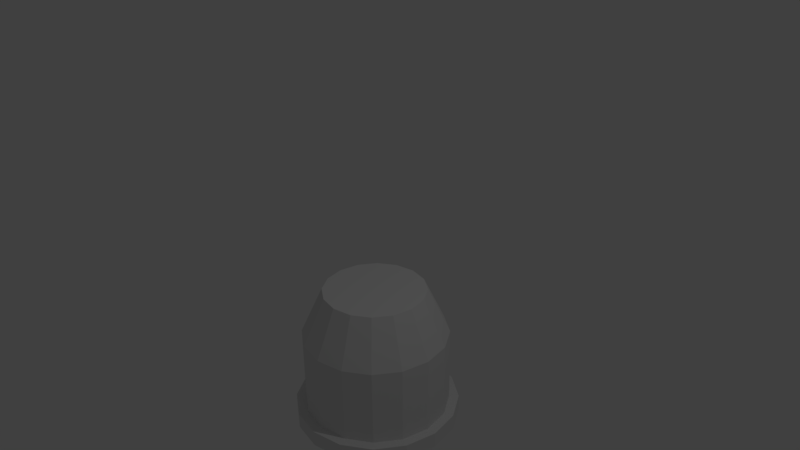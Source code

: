 # Source: alarmlight.blend  (saved by Blender 2.77.0; exported with 4.5.12 LTS)
import bpy
from mathutils import Matrix  # noqa: F401  (used for matrix-valued properties, if any)

bpy.ops.wm.read_factory_settings(use_empty=True)
scene = bpy.context.scene
scene.name = 'Scene'

# ---- collections
col_collection_1 = bpy.data.collections.new('Collection 1'); scene.collection.children.link(col_collection_1)

# ---- world
world_world = bpy.data.worlds.new('World'); scene.world = world_world
world_world.color = (0.05088, 0.05088, 0.05088)
world_world.use_sun_shadow = False
world_world.sun_shadow_jitter_overblur = 0.0
world_world.cycles.sampling_method = 'MANUAL'

# ---- cameras
cam_camera = bpy.data.cameras.new('Camera')
cam_camera.clip_end = 100.0
cam_camera.lens = 35.0
cam_camera.sensor_width = 32.0
cam_camera.sensor_height = 18.0
cam_camera.ortho_scale = 7.314
cam_camera.dof.focus_distance = 0.0
cam_camera.dof.aperture_fstop = 128.0

# ---- lights
light_lamp = bpy.data.lights.new('Lamp', 'POINT')
light_lamp.transmission_factor = 0.0
light_lamp.cutoff_distance = 30.0
light_lamp.energy = 100.0
light_lamp.shadow_buffer_clip_start = 1.001
light_lamp.shadow_soft_size = 0.1
light_lamp.shadow_maximum_resolution = 0.006
light_lamp.use_absolute_resolution = True

# ---- meshes
me_cylinder = bpy.data.meshes.new('Cylinder')
me_cylinder.from_pydata([(0.0, 1.0, -1.172), (1.119e-08, 0.6996, -0.5193), (0.3827, 0.9239, -1.172), (0.2677, 0.6463, -0.5193), (0.7071, 0.7071, -1.172), (0.4947, 0.4947, -0.5193), (0.9239, 0.3827, -1.172), (0.6463, 0.2677, -0.5193), (1.0, -4.371e-08, -1.172), (0.6996, -2.722e-08, -0.5193), (0.9239, -0.3827, -1.172), (0.6463, -0.2677, -0.5193), (0.7071, -0.7071, -1.172), (0.4947, -0.4947, -0.5193), (0.3827, -0.9239, -1.172), (0.2677, -0.6463, -0.5193), (1.51e-07, -1.0, -1.172), (1.168e-07, -0.6996, -0.5193), (-0.3827, -0.9239, -1.172), (-0.2677, -0.6463, -0.5193), (-0.7071, -0.7071, -1.172), (-0.4947, -0.4947, -0.5193), (-0.9239, -0.3827, -1.172), (-0.6463, -0.2677, -0.5193), (-1.0, 1.192e-08, -1.172), (-0.6996, 1.17e-08, -0.5193), (-0.9239, 0.3827, -1.172), (-0.6463, 0.2677, -0.5193), (-0.7071, 0.7071, -1.172), (-0.4947, 0.4947, -0.5193), (-0.3827, 0.9239, -1.172), (-0.2677, 0.6463, -0.5193), (0.0, 1.0, -2.241), (0.3827, 0.9239, -2.241), (0.7071, 0.7071, -2.241), (0.9239, 0.3827, -2.241), (1.0, -4.371e-08, -2.241), (0.9239, -0.3827, -2.241), (0.7071, -0.7071, -2.241), (0.3827, -0.9239, -2.241), (1.51e-07, -1.0, -2.241), (-0.3827, -0.9239, -2.241), (-0.7071, -0.7071, -2.241), (-0.9239, -0.3827, -2.241), (-1.0, 1.192e-08, -2.241), (-0.9239, 0.3827, -2.241), (-0.7071, 0.7071, -2.241), (-0.3827, 0.9239, -2.241), (-4.983e-09, 1.134, -2.241), (0.4339, 1.047, -2.241), (0.8017, 0.8017, -2.241), (1.047, 0.4339, -2.241), (1.134, -5.105e-08, -2.241), (1.047, -0.4339, -2.241), (0.8017, -0.8017, -2.241), (0.4339, -1.047, -2.241), (1.662e-07, -1.134, -2.241), (-0.4339, -1.047, -2.241), (-0.8017, -0.8017, -2.241), (-1.047, -0.4339, -2.241), (-1.134, 1.203e-08, -2.241), (-1.047, 0.4339, -2.241), (-0.8017, 0.8017, -2.241), (-0.4339, 1.047, -2.241), (5.031e-09, 1.134, -2.461), (0.4339, 1.047, -2.461), (0.8017, 0.8017, -2.461), (1.047, 0.4339, -2.461), (1.134, -5.105e-08, -2.461), (1.047, -0.4339, -2.461), (0.8017, -0.8017, -2.461), (0.4339, -1.047, -2.461), (1.762e-07, -1.134, -2.461), (-0.4339, -1.047, -2.461), (-0.8017, -0.8017, -2.461), (-1.047, -0.4339, -2.461), (-1.134, 1.203e-08, -2.461), (-1.047, 0.4339, -2.461), (-0.8017, 0.8017, -2.461), (-0.4339, 1.047, -2.461)], [], [(0, 1, 3, 2), (2, 3, 5, 4), (4, 5, 7, 6), (6, 7, 9, 8), (8, 9, 11, 10), (10, 11, 13, 12), (12, 13, 15, 14), (14, 15, 17, 16), (16, 17, 19, 18), (18, 19, 21, 20), (20, 21, 23, 22), (22, 23, 25, 24), (24, 25, 27, 26), (26, 27, 29, 28), (3, 1, 31, 29, 27, 25, 23, 21, 19, 17, 15, 13, 11, 9, 7, 5), (28, 29, 31, 30), (30, 31, 1, 0), (10, 12, 38, 37), (44, 45, 61, 60), (20, 22, 43, 42), (30, 0, 32, 47), (6, 8, 36, 35), (16, 18, 41, 40), (26, 28, 46, 45), (2, 4, 34, 33), (12, 14, 39, 38), (22, 24, 44, 43), (8, 10, 37, 36), (18, 20, 42, 41), (28, 30, 47, 46), (4, 6, 35, 34), (14, 16, 40, 39), (0, 2, 33, 32), (24, 26, 45, 44), (50, 51, 67, 66), (37, 38, 54, 53), (45, 46, 62, 61), (38, 39, 55, 54), (46, 47, 63, 62), (39, 40, 56, 55), (32, 33, 49, 48), (47, 32, 48, 63), (40, 41, 57, 56), (33, 34, 50, 49), (41, 42, 58, 57), (34, 35, 51, 50), (42, 43, 59, 58), (35, 36, 52, 51), (43, 44, 60, 59), (36, 37, 53, 52), (64, 65, 66, 67, 68, 69, 70, 71, 72, 73, 74, 75, 76, 77, 78, 79), (58, 59, 75, 74), (51, 52, 68, 67), (59, 60, 76, 75), (52, 53, 69, 68), (60, 61, 77, 76), (53, 54, 70, 69), (61, 62, 78, 77), (54, 55, 71, 70), (62, 63, 79, 78), (55, 56, 72, 71), (48, 49, 65, 64), (63, 48, 64, 79), (56, 57, 73, 72), (49, 50, 66, 65), (57, 58, 74, 73)])
me_cylinder.use_remesh_preserve_volume = False
me_cylinder.use_remesh_preserve_attributes = False
me_cylinder.use_mirror_vertex_groups = False
me_cylinder.update()

# ---- objects
ob_cylinder = bpy.data.objects.new('Cylinder', me_cylinder)
ob_lamp = bpy.data.objects.new('Lamp', light_lamp)
ob_camera = bpy.data.objects.new('Camera', cam_camera)

# ---- transforms, parenting, visibility, modifiers, constraints
ob_cylinder.location = (0.0, 0.0, 0.0)
ob_cylinder.lineart.crease_threshold = 0.0
ob_lamp.location = (4.076, 1.005, 5.904)
ob_lamp.rotation_euler = (0.6503, 0.05522, 1.866)
ob_lamp.lock_rotations_4d = False
ob_lamp.empty_display_type = 'ARROWS'
ob_lamp.color = (0.0, 0.0, 0.0, 0.0)
ob_lamp.lineart.crease_threshold = 0.0
ob_camera.location = (7.481, -6.508, 5.344)
ob_camera.rotation_euler = (1.109, 0.01082, 0.8149)
ob_camera.lock_rotations_4d = False
ob_camera.empty_display_type = 'ARROWS'
ob_camera.color = (0.0, 0.0, 0.0, 0.0)
ob_camera.display_type = 'WIRE'
ob_camera.lineart.crease_threshold = 0.0

# ---- collection membership
col_collection_1.objects.link(ob_cylinder)
col_collection_1.objects.link(ob_lamp)
col_collection_1.objects.link(ob_camera)

# ---- scene / render settings (as saved in the file)
scene.camera = ob_camera
scene.frame_start = 1; scene.frame_end = 250; scene.frame_set(1)
scene.render.engine = 'BLENDER_EEVEE_NEXT'
scene.render.resolution_percentage = 50
scene.render.dither_intensity = 0.0
scene.cycles.use_denoising = False
scene.cycles.samples = 128
scene.cycles.sampling_pattern = 'TABULATED_SOBOL'
scene.cycles.light_sampling_threshold = 0.0
scene.cycles.use_adaptive_sampling = False
scene.cycles.use_light_tree = False
scene.cycles.blur_glossy = 0.0
scene.cycles.sample_clamp_indirect = 0.0
scene.view_settings.view_transform = 'Standard'
bpy.context.view_layer.update()
